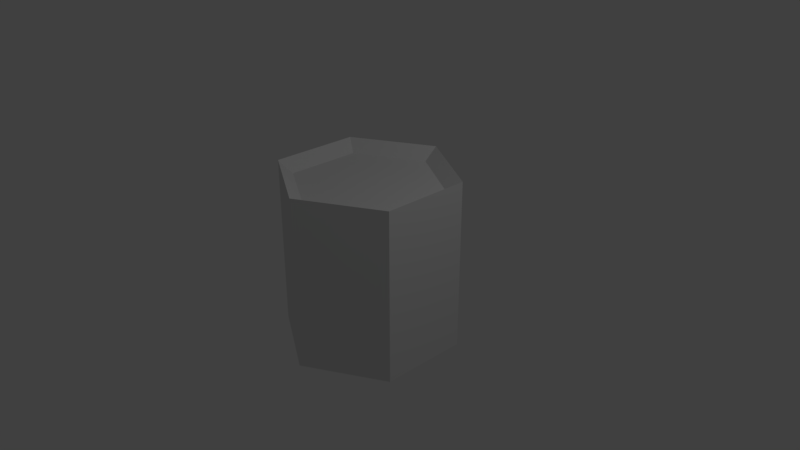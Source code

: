 # Source: light.blend  (saved by Blender 2.78.0; exported with 4.5.12 LTS)
import bpy
from mathutils import Matrix  # noqa: F401  (used for matrix-valued properties, if any)

bpy.ops.wm.read_factory_settings(use_empty=True)
scene = bpy.context.scene
scene.name = 'Scene'

# ---- collections
col_collection_1 = bpy.data.collections.new('Collection 1'); scene.collection.children.link(col_collection_1)

# ---- world
world_world = bpy.data.worlds.new('World'); scene.world = world_world
world_world.color = (0.05088, 0.05088, 0.05088)
world_world.use_sun_shadow = False
world_world.sun_shadow_jitter_overblur = 0.0
world_world.cycles.sampling_method = 'MANUAL'

# ---- cameras
cam_camera = bpy.data.cameras.new('Camera')
cam_camera.clip_end = 100.0
cam_camera.lens = 35.0
cam_camera.sensor_width = 32.0
cam_camera.sensor_height = 18.0
cam_camera.ortho_scale = 7.314
cam_camera.dof.focus_distance = 0.0
cam_camera.dof.aperture_fstop = 128.0

# ---- lights
light_lamp = bpy.data.lights.new('Lamp', 'POINT')
light_lamp.transmission_factor = 0.0
light_lamp.cutoff_distance = 30.0
light_lamp.energy = 100.0
light_lamp.shadow_buffer_clip_start = 1.001
light_lamp.shadow_soft_size = 0.1
light_lamp.shadow_maximum_resolution = 0.006
light_lamp.use_absolute_resolution = True

# ---- meshes
me_cylinder = bpy.data.meshes.new('Cylinder')
me_cylinder.from_pydata([(0.0, 1.0, -1.0), (0.0, 1.0, 1.0), (0.866, 0.5, -1.0), (0.866, 0.5, 1.0), (0.866, -0.5, -1.0), (0.866, -0.5, 1.0), (-8.742e-08, -1.0, -1.0), (-8.742e-08, -1.0, 1.0), (-0.866, -0.5, -1.0), (-0.866, -0.5, 1.0), (-0.866, 0.5, -1.0), (-0.866, 0.5, 1.0), (0.0, 1.0, -1.0), (0.0, 1.0, 1.0), (0.866, 0.5, -1.0), (0.866, 0.5, 1.0), (0.866, -0.5, -1.0), (0.866, -0.5, 1.0), (-8.742e-08, -1.0, -1.0), (-8.742e-08, -1.0, 1.0), (-0.866, -0.5, -1.0), (-0.866, -0.5, 1.0), (-0.866, 0.5, -1.0), (-0.866, 0.5, 1.0), (-1.034, 0.5969, 1.159), (-1.034, -0.5969, 1.159), (-9.859e-08, -1.194, 1.159), (1.034, -0.5969, 1.159), (1.034, 0.5969, 1.159), (5.774e-09, 1.194, 1.159), (-1.034, 0.5969, -1.158), (-1.034, -0.5969, -1.158), (-9.859e-08, -1.194, -1.158), (1.034, -0.5969, -1.158), (1.034, 0.5969, -1.158), (5.774e-09, 1.194, -1.158)], [], [(0, 1, 3, 2), (2, 3, 5, 4), (4, 5, 7, 6), (6, 7, 9, 8), (3, 1, 11, 9, 7, 5), (8, 9, 11, 10), (10, 11, 1, 0), (0, 2, 4, 6, 8, 10), (12, 14, 15, 13), (14, 16, 17, 15), (16, 18, 19, 17), (18, 20, 21, 19), (17, 19, 26, 27), (20, 22, 23, 21), (22, 12, 13, 23), (12, 22, 20, 18, 16, 14), (15, 17, 27, 28), (19, 21, 25, 26), (23, 13, 29, 24), (21, 23, 24, 25), (28, 27, 33, 34), (13, 15, 28, 29), (34, 33, 32, 31, 30, 35), (26, 25, 31, 32), (24, 29, 35, 30), (29, 28, 34, 35), (27, 26, 32, 33), (25, 24, 30, 31)])
_uv = me_cylinder.uv_layers.new(name='UVMap')
_uv.uv.foreach_set('vector', [1.0, 0.6476, 1.0, 0.3524, 0.8804, 0.3524, 0.8804, 0.6476, 0.8804, 0.6476, 0.8804, 0.3524, 0.8205, 0.3524, 0.8205, 0.6476, 0.8205, 0.6476, 0.8205, 0.3524, 0.7009, 0.3524, 0.7009, 0.6476, 0.5246, 0.2952, 0.7639, 0.2952, 0.7639, 0.2214, 0.5246, 0.2214, 0.4616, 0.869, 0.5652, 0.9428, 0.6688, 0.869, 0.6688, 0.7214, 0.5652, 0.6476, 0.4616, 0.7214, 0.5246, 0.2214, 0.7639, 0.2214, 0.7639, 0.0738, 0.5246, 0.0738, 0.5246, 0.0738, 0.7639, 0.0738, 0.7639, 3.519e-08, 0.5246, 0.0, 0.4546, 0.7683, 0.351, 0.6945, 0.2474, 0.7683, 0.2474, 0.9159, 0.351, 0.9897, 0.4546, 0.9159, 0.9679, 0.9428, 0.8483, 0.9428, 0.8483, 0.6476, 0.9679, 0.6476, 0.8483, 0.9428, 0.7885, 0.9428, 0.7885, 0.6476, 0.8483, 0.6476, 0.7885, 0.9428, 0.6688, 0.9428, 0.6688, 0.6476, 0.7885, 0.6476, 0.4616, 0.6476, 0.4616, 0.5738, 0.7009, 0.5738, 0.7009, 0.6476, 0.401, 0.0286, 0.2973, 0.1024, 0.2773, 0.0881, 0.401, 0.0, 0.4616, 0.5738, 0.4616, 0.4262, 0.7009, 0.4262, 0.7009, 0.5738, 0.4616, 0.4262, 0.4616, 0.3524, 0.7009, 0.3524, 0.7009, 0.4262, 0.2072, 0.7786, 0.2072, 0.9262, 0.1036, 1.0, 2.139e-08, 0.9262, 0.0, 0.7786, 0.1036, 0.7048, 0.5046, 0.1024, 0.401, 0.0286, 0.401, 0.0, 0.5246, 0.0881, 0.2973, 0.1024, 0.2973, 0.25, 0.2773, 0.2643, 0.2773, 0.0881, 0.401, 0.3238, 0.5046, 0.25, 0.5246, 0.2643, 0.401, 0.3524, 0.2973, 0.25, 0.401, 0.3238, 0.401, 0.3524, 0.2773, 0.2643, 0.7639, 0.0, 0.9068, 0.0, 0.9068, 0.3421, 0.7639, 0.3421, 0.5046, 0.25, 0.5046, 0.1024, 0.5246, 0.0881, 0.5246, 0.2643, 0.1237, 0.7048, 2.852e-08, 0.6167, 0.0, 0.4405, 0.1237, 0.3524, 0.2474, 0.4405, 0.2474, 0.6167, 0.2773, 0.0881, 0.2773, 0.2643, 4.279e-08, 0.2643, 2.852e-08, 0.0881, 0.2474, 0.3524, 0.3902, 0.3524, 0.3902, 0.6945, 0.2474, 0.6945, 0.3902, 0.3524, 0.4616, 0.3524, 0.4616, 0.6945, 0.3902, 0.6945, 0.2773, 0.0, 0.2773, 0.0881, 2.852e-08, 0.0881, 0.0, 5.279e-08, 0.2773, 0.2643, 0.2773, 0.3524, 5.705e-08, 0.3524, 4.279e-08, 0.2643])
_uv.active_render = True
_uv = me_cylinder.uv_layers.new(name='UVMap.001')
_uv.uv.foreach_set('vector', [0.999, 0.001001, 0.999, 0.249, 0.876, 0.249, 0.876, 0.001001, 0.249, 0.749, 0.001001, 0.749, 0.001001, 0.626, 0.249, 0.626, 0.624, 0.251, 0.624, 0.499, 0.501, 0.499, 0.501, 0.251, 0.249, 0.624, 0.001001, 0.624, 0.001001, 0.501, 0.249, 0.501, 0.499, 0.437, 0.499, 0.313, 0.375, 0.251, 0.251, 0.313, 0.251, 0.437, 0.375, 0.499, 0.624, 0.001001, 0.624, 0.249, 0.501, 0.249, 0.501, 0.001001, 0.499, 0.624, 0.251, 0.624, 0.251, 0.501, 0.499, 0.501, 0.499, 0.063, 0.375, 0.001001, 0.251, 0.063, 0.251, 0.187, 0.375, 0.249, 0.499, 0.187, 0.874, 0.251, 0.751, 0.251, 0.751, 0.499, 0.874, 0.499, 0.499, 0.749, 0.499, 0.626, 0.251, 0.626, 0.251, 0.749, 0.749, 0.001001, 0.626, 0.001001, 0.626, 0.249, 0.749, 0.249, 0.749, 0.624, 0.749, 0.501, 0.501, 0.501, 0.501, 0.624, 0.374, 0.876, 0.251, 0.876, 0.251, 0.999, 0.374, 0.999, 0.874, 0.001001, 0.751, 0.001001, 0.751, 0.249, 0.874, 0.249, 0.749, 0.749, 0.749, 0.626, 0.501, 0.626, 0.501, 0.749, 0.249, 0.313, 0.249, 0.437, 0.125, 0.499, 0.001001, 0.437, 0.001001, 0.313, 0.125, 0.251, 0.249, 0.876, 0.126, 0.876, 0.126, 0.999, 0.249, 0.999, 0.124, 0.876, 0.001001, 0.876, 0.001001, 0.999, 0.124, 0.999, 0.874, 0.751, 0.751, 0.751, 0.751, 0.874, 0.874, 0.874, 0.499, 0.876, 0.376, 0.876, 0.376, 0.999, 0.499, 0.999, 0.999, 0.251, 0.876, 0.251, 0.876, 0.499, 0.999, 0.499, 0.624, 0.876, 0.501, 0.876, 0.501, 0.999, 0.624, 0.999, 0.001001, 0.063, 0.125, 0.001001, 0.249, 0.063, 0.249, 0.187, 0.125, 0.249, 0.001001, 0.187, 0.499, 0.874, 0.499, 0.751, 0.251, 0.751, 0.251, 0.874, 0.874, 0.501, 0.751, 0.501, 0.751, 0.749, 0.874, 0.749, 0.249, 0.874, 0.249, 0.751, 0.001001, 0.751, 0.001001, 0.874, 0.749, 0.251, 0.626, 0.251, 0.626, 0.499, 0.749, 0.499, 0.749, 0.874, 0.749, 0.751, 0.501, 0.751, 0.501, 0.874])
me_cylinder.use_remesh_preserve_volume = False
me_cylinder.use_remesh_preserve_attributes = False
me_cylinder.use_mirror_vertex_groups = False
me_cylinder.update()

# ---- objects
ob_cylinder = bpy.data.objects.new('Cylinder', me_cylinder)
ob_lamp = bpy.data.objects.new('Lamp', light_lamp)
ob_camera = bpy.data.objects.new('Camera', cam_camera)

# ---- transforms, parenting, visibility, modifiers, constraints
ob_cylinder.location = (0.0, 0.0, 0.0)
ob_cylinder.lineart.crease_threshold = 0.0
ob_lamp.location = (4.076, 1.005, 5.904)
ob_lamp.rotation_euler = (0.6503, 0.05522, 1.866)
ob_lamp.lock_rotations_4d = False
ob_lamp.empty_display_type = 'ARROWS'
ob_lamp.color = (0.0, 0.0, 0.0, 0.0)
ob_lamp.lineart.crease_threshold = 0.0
ob_camera.location = (7.481, -6.508, 5.344)
ob_camera.rotation_euler = (1.109, 0.0, 0.8149)
ob_camera.lock_rotations_4d = False
ob_camera.empty_display_type = 'ARROWS'
ob_camera.color = (0.0, 0.0, 0.0, 0.0)
ob_camera.display_type = 'WIRE'
ob_camera.lineart.crease_threshold = 0.0

# ---- collection membership
col_collection_1.objects.link(ob_cylinder)
col_collection_1.objects.link(ob_lamp)
col_collection_1.objects.link(ob_camera)

# ---- scene / render settings (as saved in the file)
scene.camera = ob_camera
scene.frame_start = 1; scene.frame_end = 250; scene.frame_set(1)
scene.render.engine = 'BLENDER_EEVEE_NEXT'
scene.render.resolution_percentage = 50
scene.render.dither_intensity = 0.0
scene.cycles.use_denoising = False
scene.cycles.samples = 128
scene.cycles.sampling_pattern = 'TABULATED_SOBOL'
scene.cycles.light_sampling_threshold = 0.0
scene.cycles.use_adaptive_sampling = False
scene.cycles.use_light_tree = False
scene.cycles.blur_glossy = 0.0
scene.cycles.sample_clamp_indirect = 0.0
scene.view_settings.view_transform = 'Standard'
bpy.context.view_layer.update()
